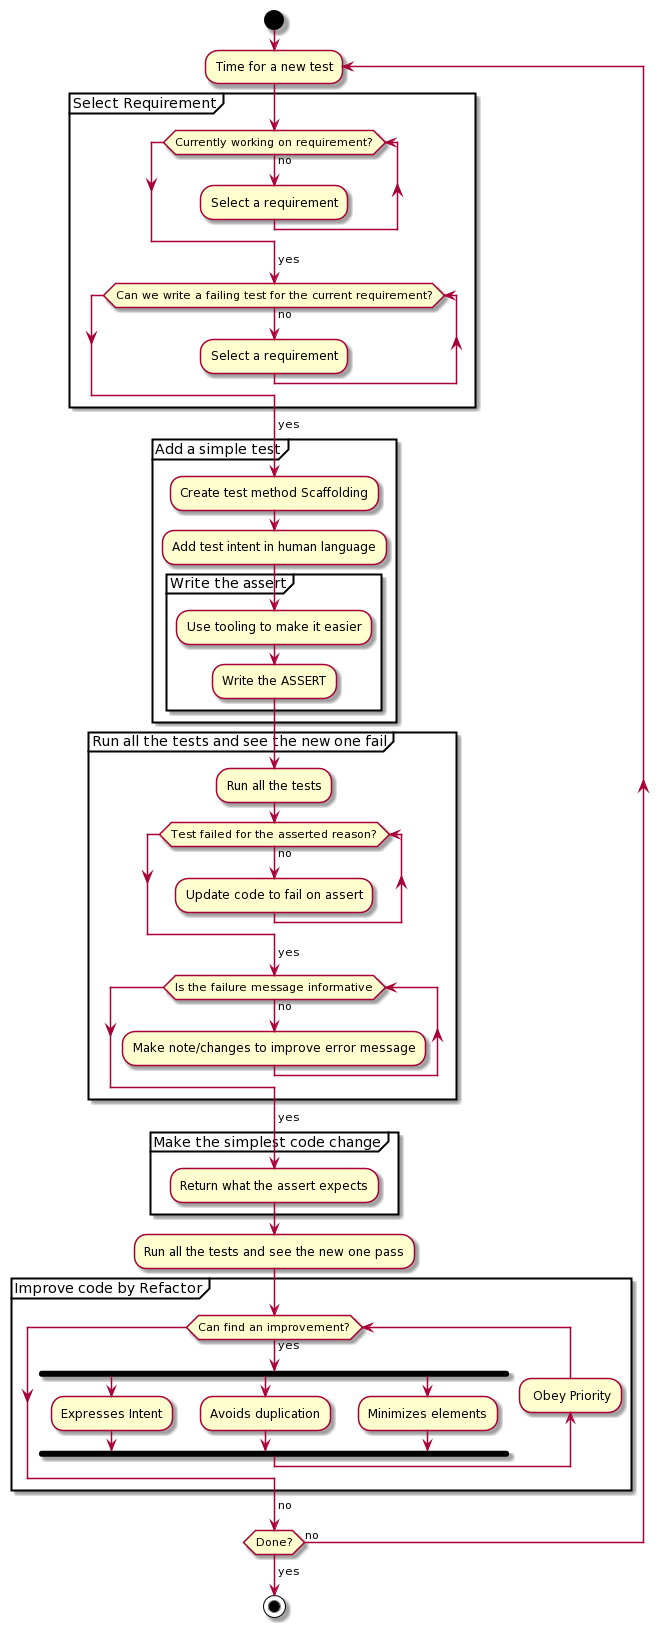

The diagram above was rendered by PlantUML. Its source (embedded in the PNG):
@startuml
start

repeat :Time for a new test;
  partition "Select Requirement"{
      while (Currently working on requirement?) is (no)
        :Select a requirement;
      endwhile
      ->yes;
    while (Can we write a failing test for the current requirement?) is (no)
      :Select a requirement;
    endwhile
    ->yes;
  }

  partition "Add a simple test"{
    :Create test method Scaffolding;
    :Add test intent in human language;
    partition "Write the assert"{
      :Use tooling to make it easier;
      :Write the ASSERT;
    }
  }
  partition "Run all the tests and see the new one fail"{
    :Run all the tests;
    while (Test failed for the asserted reason?) is (no)
      :Update code to fail on assert;
    endwhile
    -> yes;
    while (Is the failure message informative) is (no)
      :Make note/changes to improve error message;
    endwhile
    -> yes;

  }

  partition "Make the simplest code change"{
    :Return what the assert expects;
  }
  :Run all the tests and see the new one pass;

  partition "Improve code by Refactor"{
  while (Can find an improvement?) is (yes)
      fork
        :Expresses Intent;
      fork again
        :Avoids duplication;
      fork again
        :Minimizes elements;
      end fork
      backward: Obey Priority;
    endWhile
    ->no;
  }
  
repeat while (Done?) is (no)
->yes;

stop
@enduml